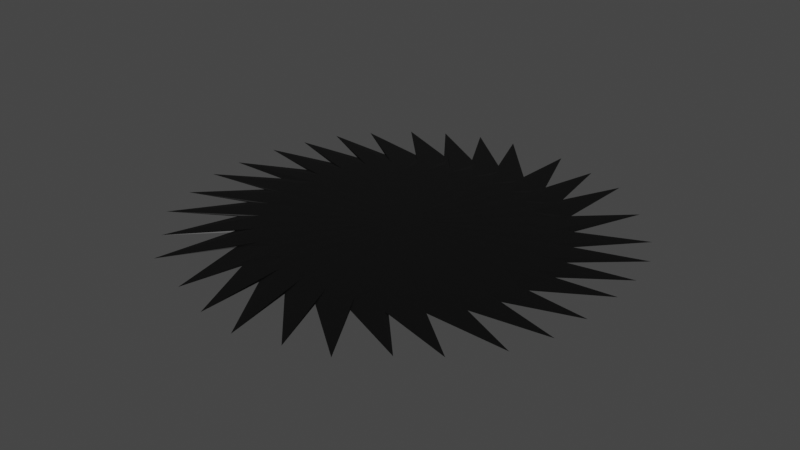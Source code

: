 # Source: sawblade.blend  (saved by Blender 3.0.42; exported with 4.5.12 LTS)
import bpy
from mathutils import Matrix  # noqa: F401  (used for matrix-valued properties, if any)

bpy.ops.wm.read_factory_settings(use_empty=True)
scene = bpy.context.scene
scene.name = 'Scene'

# ---- collections
col_collection = bpy.data.collections.new('Collection'); scene.collection.children.link(col_collection)

# ---- materials (node trees are filled in below, after node groups)
mat_material_006 = bpy.data.materials.new('Material.006')
mat_material_006.use_transparent_shadow = False

# ---- material node trees
mat_material_006.use_nodes = True; mat_material_006.node_tree.nodes.clear()
_N = mat_material_006.node_tree.nodes; _L = mat_material_006.node_tree.links
n0 = _N.new('ShaderNodeBsdfPrincipled'); n0.name = 'Principled BSDF'; n0.location = (10, 300)
n0.distribution = 'GGX'
n0.subsurface_method = 'RANDOM_WALK_SKIN'
n0.inputs[0].default_value = (0.0, 0.0, 0.0, 1.0)
n0.inputs[3].default_value = 1.45
n0.inputs[27].default_value = (0.0, 0.0, 0.0, 1.0)
n0.inputs[28].default_value = 1.0
n1 = _N.new('ShaderNodeOutputMaterial'); n1.name = 'Material Output'; n1.location = (300, 300)
_L.new(n0.outputs[0], n1.inputs[0])
n1.is_active_output = True

# ---- world
world_world = bpy.data.worlds.new('World'); scene.world = world_world
world_world.use_nodes = True; world_world.node_tree.nodes.clear()
_N = world_world.node_tree.nodes; _L = world_world.node_tree.links
n0 = _N.new('ShaderNodeOutputWorld'); n0.name = 'World Output'; n0.location = (300, 300)
n1 = _N.new('ShaderNodeBackground'); n1.name = 'Background'; n1.location = (10, 300)
n1.inputs[0].default_value = (0.05088, 0.05088, 0.05088, 1.0)
_L.new(n1.outputs[0], n0.inputs[0])
n0.is_active_output = True
world_world.color = (0.05088, 0.05088, 0.05088)
world_world.use_sun_shadow = False
world_world.sun_shadow_jitter_overblur = 0.0

# ---- meshes
me_cylinder_003 = bpy.data.meshes.new('Cylinder.003')
me_cylinder_003.from_pydata([(-0.02185, 0.8251, -0.5465), (-0.02185, 0.8251, 0.5465), (0.1545, 0.8078, -0.5465), (0.1545, 0.8078, 0.5465), (0.324, 0.7563, -0.5465), (0.324, 0.7563, 0.5465), (0.4803, 0.6728, -0.5465), (0.4803, 0.6728, 0.5465), (0.6172, 0.5604, -0.5465), (0.6172, 0.5604, 0.5465), (0.7296, 0.4235, -0.5465), (0.7296, 0.4235, 0.5465), (0.8132, 0.2672, -0.5465), (0.8132, 0.2672, 0.5465), (0.8646, 0.09765, -0.5465), (0.8646, 0.09765, 0.5465), (0.882, -0.07867, -0.5465), (0.882, -0.07867, 0.5465), (0.8646, -0.255, -0.5465), (0.8646, -0.255, 0.5465), (0.8132, -0.4245, -0.5465), (0.8132, -0.4245, 0.5465), (0.7296, -0.5808, -0.5465), (0.7296, -0.5808, 0.5465), (0.6172, -0.7178, -0.5465), (0.6172, -0.7178, 0.5465), (0.4803, -0.8302, -0.5465), (0.4803, -0.8302, 0.5465), (0.324, -0.9137, -0.5465), (0.324, -0.9137, 0.5465), (0.1545, -0.9651, -0.5465), (0.1545, -0.9651, 0.5465), (-0.02185, -0.9825, -0.5465), (-0.02185, -0.9825, 0.5465), (-0.1982, -0.9651, -0.5465), (-0.1982, -0.9651, 0.5465), (-0.3677, -0.9137, -0.5465), (-0.3677, -0.9137, 0.5465), (-0.524, -0.8302, -0.5465), (-0.524, -0.8302, 0.5465), (-0.6609, -0.7178, -0.5465), (-0.6609, -0.7178, 0.5465), (-0.7733, -0.5808, -0.5465), (-0.7733, -0.5808, 0.5465), (-0.8569, -0.4245, -0.5465), (-0.8569, -0.4245, 0.5465), (-0.9083, -0.255, -0.5465), (-0.9083, -0.255, 0.5465), (-0.9257, -0.07867, -0.5465), (-0.9257, -0.07867, 0.5465), (-0.9083, 0.09765, -0.5465), (-0.9083, 0.09765, 0.5465), (-0.8569, 0.2672, -0.5465), (-0.8569, 0.2672, 0.5465), (-0.7733, 0.4235, -0.5465), (-0.7733, 0.4235, 0.5465), (-0.6609, 0.5604, -0.5465), (-0.6609, 0.5604, 0.5465), (-0.524, 0.6728, -0.5465), (-0.524, 0.6728, 0.5465), (-0.3677, 0.7563, -0.5465), (-0.3677, 0.7563, 0.5465), (-0.1982, 0.8078, -0.5465), (-0.1982, 0.8078, 0.5465), (0.05669, 0.7188, -0.6662), (0.05669, 0.7188, 0.6662), (-0.02185, 0.9499, 6.758e-09), (0.1788, 0.9301, -3.905e-08), (0.2108, 0.6881, -0.6662), (0.2108, 0.6881, 0.6662), (0.3717, 0.8716, -3.905e-08), (0.3559, 0.628, -0.6662), (0.3559, 0.628, 0.6662), (0.5496, 0.7765, -3.498e-08), (0.4865, 0.5408, -0.6662), (0.4865, 0.5408, 0.6662), (0.7054, 0.6486, -3.498e-08), (0.5976, 0.4297, -0.6662), (0.5976, 0.4297, 0.6662), (0.8333, 0.4927, -3.498e-08), (0.6849, 0.2991, -0.6662), (0.6849, 0.2991, 0.6662), (0.9284, 0.3149, -3.09e-08), (0.745, 0.1539, -0.6662), (0.745, 0.1539, 0.6662), (0.9869, 0.122, -3.09e-08), (0.7756, -0.0001295, -0.6662), (0.7756, -0.0001295, 0.6662), (1.007, -0.07867, -3.09e-08), (0.7756, -0.1572, -0.6662), (0.7756, -0.1572, 0.6662), (0.9869, -0.2793, -2.683e-08), (0.745, -0.3113, -0.6662), (0.745, -0.3113, 0.6662), (0.9284, -0.4723, -2.683e-08), (0.6849, -0.4564, -0.6662), (0.6849, -0.4564, 0.6662), (0.8333, -0.6501, -2.683e-08), (0.5976, -0.587, -0.6662), (0.5976, -0.587, 0.6662), (0.7054, -0.806, -2.276e-08), (0.4865, -0.6981, -0.6662), (0.4865, -0.6981, 0.6662), (0.5496, -0.9339, -2.276e-08), (0.3559, -0.7854, -0.6662), (0.3559, -0.7854, 0.6662), (0.3717, -1.029, -2.276e-08), (0.2108, -0.8455, -0.6662), (0.2108, -0.8455, 0.6662), (0.1788, -1.087, -2.276e-08), (0.05669, -0.8761, -0.6662), (0.05669, -0.8761, 0.6662), (-0.02185, -1.107, -2.276e-08), (-0.1004, -0.8761, -0.6662), (-0.1004, -0.8761, 0.6662), (-0.2225, -1.087, -2.276e-08), (-0.2545, -0.8455, -0.6662), (-0.2545, -0.8455, 0.6662), (-0.4155, -1.029, -1.869e-08), (-0.3996, -0.7854, -0.6662), (-0.3996, -0.7854, 0.6662), (-0.5933, -0.9339, -1.869e-08), (-0.5302, -0.6981, -0.6662), (-0.5302, -0.6981, 0.6662), (-0.7491, -0.806, -1.869e-08), (-0.6413, -0.587, -0.6662), (-0.6413, -0.587, 0.6662), (-0.877, -0.6501, -1.869e-08), (-0.7286, -0.4564, -0.6662), (-0.7286, -0.4564, 0.6662), (-0.9721, -0.4723, -1.462e-08), (-0.7887, -0.3113, -0.6662), (-0.7887, -0.3113, 0.6662), (-1.031, -0.2793, -1.462e-08), (-0.8193, -0.1572, -0.6662), (-0.8193, -0.1572, 0.6662), (-1.05, -0.07867, -1.055e-08), (-0.8193, -0.0001294, -0.6662), (-0.8193, -0.0001294, 0.6662), (-1.031, 0.122, -1.462e-08), (-0.7887, 0.1539, -0.6662), (-0.7887, 0.1539, 0.6662), (-0.9721, 0.3149, -6.475e-09), (-0.7286, 0.2991, -0.6662), (-0.7286, 0.2991, 0.6662), (-0.877, 0.4927, -1.055e-08), (-0.6413, 0.4297, -0.6662), (-0.6413, 0.4297, 0.6662), (-0.7491, 0.6486, -2.403e-09), (-0.5302, 0.5408, -0.6662), (-0.5302, 0.5408, 0.6662), (-0.5933, 0.7765, -6.475e-09), (-0.3996, 0.628, -0.6662), (-0.3996, 0.628, 0.6662), (-0.4155, 0.8716, -2.403e-09), (-0.2545, 0.6881, -0.6662), (-0.2545, 0.6881, 0.6662), (-0.2225, 0.9301, -3.905e-08), (-0.1004, 0.7188, -0.6662), (-0.1004, 0.7188, 0.6662), (-0.2286, 1.387, 2.686e-09), (0.1772, 1.385, 2.686e-09), (0.4661, 1.305, 2.686e-09), (0.7294, 1.221, -2.403e-09), (1.023, 0.9567, -1.385e-09), (1.26, 0.6781, 1.668e-09), (1.37, 0.4598, 2.686e-09), (1.414, 0.2128, 1.668e-09), (1.427, -0.01177, 2.686e-09), (1.419, -0.3112, 1.668e-09), (1.386, -0.5775, 2.686e-09), (1.276, -0.8255, 1.668e-09), (1.062, -1.071, 2.686e-09), (0.8573, -1.229, 1.668e-09), (0.6287, -1.433, -0.02522), (0.3661, -1.518, -0.1508), (0.08766, -1.606, -0.1087), (-0.194, -1.564, -0.05004), (-0.4906, -1.466, -3.186e-07), (-0.8521, -1.345, 0.00829), (-1.047, -1.128, 0.04138), (-1.274, -0.9015, 0.0413), (-1.379, -0.6265, 0.00825), (-1.476, -0.3352, 0.04958), (-1.489, -0.09399, 0.07933), (-1.46, 0.2114, 1.668e-09), (-1.388, 0.4493, 6.505e-10), (-1.292, 0.6835, 1.668e-09), (-1.137, 0.882, 4.722e-09), (-0.9272, 1.093, 5.74e-09), (-0.02185, -0.07867, 1.05), (-0.7133, 1.226, 5.74e-09), (-0.4794, 1.335, 5.74e-09), (-0.02185, -0.07867, -1.05)], [], [(0, 66, 160, 64), (66, 1, 65, 160), (160, 65, 3, 67), (64, 160, 67, 2), (2, 67, 161, 68), (67, 3, 69, 161), (161, 69, 5, 70), (68, 161, 70, 4), (4, 70, 162, 71), (70, 5, 72, 162), (162, 72, 7, 73), (71, 162, 73, 6), (6, 73, 163, 74), (73, 7, 75, 163), (163, 75, 9, 76), (74, 163, 76, 8), (8, 76, 164, 77), (76, 9, 78, 164), (164, 78, 11, 79), (77, 164, 79, 10), (10, 79, 165, 80), (79, 11, 81, 165), (165, 81, 13, 82), (80, 165, 82, 12), (12, 82, 166, 83), (82, 13, 84, 166), (166, 84, 15, 85), (83, 166, 85, 14), (14, 85, 167, 86), (85, 15, 87, 167), (167, 87, 17, 88), (86, 167, 88, 16), (16, 88, 168, 89), (88, 17, 90, 168), (168, 90, 19, 91), (89, 168, 91, 18), (18, 91, 169, 92), (91, 19, 93, 169), (169, 93, 21, 94), (92, 169, 94, 20), (20, 94, 170, 95), (94, 21, 96, 170), (170, 96, 23, 97), (95, 170, 97, 22), (22, 97, 171, 98), (97, 23, 99, 171), (171, 99, 25, 100), (98, 171, 100, 24), (24, 100, 172, 101), (100, 25, 102, 172), (172, 102, 27, 103), (101, 172, 103, 26), (26, 103, 173, 104), (103, 27, 105, 173), (173, 105, 29, 106), (104, 173, 106, 28), (28, 106, 174, 107), (106, 29, 108, 174), (174, 108, 31, 109), (107, 174, 109, 30), (30, 109, 175, 110), (109, 31, 111, 175), (175, 111, 33, 112), (110, 175, 112, 32), (32, 112, 176, 113), (112, 33, 114, 176), (176, 114, 35, 115), (113, 176, 115, 34), (34, 115, 177, 116), (115, 35, 117, 177), (177, 117, 37, 118), (116, 177, 118, 36), (36, 118, 178, 119), (118, 37, 120, 178), (178, 120, 39, 121), (119, 178, 121, 38), (38, 121, 179, 122), (121, 39, 123, 179), (179, 123, 41, 124), (122, 179, 124, 40), (40, 124, 180, 125), (124, 41, 126, 180), (180, 126, 43, 127), (125, 180, 127, 42), (42, 127, 181, 128), (127, 43, 129, 181), (181, 129, 45, 130), (128, 181, 130, 44), (44, 130, 182, 131), (130, 45, 132, 182), (182, 132, 47, 133), (131, 182, 133, 46), (46, 133, 183, 134), (133, 47, 135, 183), (183, 135, 49, 136), (134, 183, 136, 48), (48, 136, 184, 137), (136, 49, 138, 184), (184, 138, 51, 139), (137, 184, 139, 50), (50, 139, 185, 140), (139, 51, 141, 185), (185, 141, 53, 142), (140, 185, 142, 52), (52, 142, 186, 143), (142, 53, 144, 186), (186, 144, 55, 145), (143, 186, 145, 54), (54, 145, 187, 146), (145, 55, 147, 187), (187, 147, 57, 148), (146, 187, 148, 56), (56, 148, 188, 149), (148, 57, 150, 188), (188, 150, 59, 151), (149, 188, 151, 58), (58, 151, 189, 152), (151, 59, 153, 189), (189, 153, 61, 154), (152, 189, 154, 60), (3, 65, 190, 69), (1, 159, 190, 65), (63, 156, 190, 159), (61, 153, 190, 156), (59, 150, 190, 153), (57, 147, 190, 150), (55, 144, 190, 147), (53, 141, 190, 144), (51, 138, 190, 141), (49, 135, 190, 138), (47, 132, 190, 135), (45, 129, 190, 132), (43, 126, 190, 129), (41, 123, 190, 126), (39, 120, 190, 123), (37, 117, 190, 120), (35, 114, 190, 117), (33, 111, 190, 114), (31, 108, 190, 111), (29, 105, 190, 108), (27, 102, 190, 105), (25, 99, 190, 102), (23, 96, 190, 99), (21, 93, 190, 96), (19, 90, 190, 93), (17, 87, 190, 90), (15, 84, 190, 87), (13, 81, 190, 84), (11, 78, 190, 81), (9, 75, 190, 78), (7, 72, 190, 75), (5, 69, 190, 72), (60, 154, 191, 155), (154, 61, 156, 191), (191, 156, 63, 157), (155, 191, 157, 62), (62, 157, 192, 158), (157, 63, 159, 192), (192, 159, 1, 66), (158, 192, 66, 0), (0, 64, 193, 158), (2, 68, 193, 64), (4, 71, 193, 68), (6, 74, 193, 71), (8, 77, 193, 74), (10, 80, 193, 77), (12, 83, 193, 80), (14, 86, 193, 83), (16, 89, 193, 86), (18, 92, 193, 89), (20, 95, 193, 92), (22, 98, 193, 95), (24, 101, 193, 98), (26, 104, 193, 101), (28, 107, 193, 104), (30, 110, 193, 107), (32, 113, 193, 110), (34, 116, 193, 113), (36, 119, 193, 116), (38, 122, 193, 119), (40, 125, 193, 122), (42, 128, 193, 125), (44, 131, 193, 128), (46, 134, 193, 131), (48, 137, 193, 134), (50, 140, 193, 137), (52, 143, 193, 140), (54, 146, 193, 143), (56, 149, 193, 146), (58, 152, 193, 149), (60, 155, 193, 152), (62, 158, 193, 155)])
_uv = me_cylinder_003.uv_layers.new(name='UVMap')
_uv.uv.foreach_set('vector', [1.0, 0.5, 1.0, 0.75, 0.9844, 0.75, 0.9844, 0.5, 1.0, 0.75, 1.0, 1.0, 0.9844, 1.0, 0.9844, 0.75, 0.9844, 0.75, 0.9844, 1.0, 0.9688, 1.0, 0.9688, 0.75, 0.9844, 0.5, 0.9844, 0.75, 0.9688, 0.75, 0.9688, 0.5, 0.9688, 0.5, 0.9688, 0.75, 0.9531, 0.75, 0.9531, 0.5, 0.9688, 0.75, 0.9688, 1.0, 0.9531, 1.0, 0.9531, 0.75, 0.9531, 0.75, 0.9531, 1.0, 0.9375, 1.0, 0.9375, 0.75, 0.9531, 0.5, 0.9531, 0.75, 0.9375, 0.75, 0.9375, 0.5, 0.9375, 0.5, 0.9375, 0.75, 0.9219, 0.75, 0.9219, 0.5, 0.9375, 0.75, 0.9375, 1.0, 0.9219, 1.0, 0.9219, 0.75, 0.9219, 0.75, 0.9219, 1.0, 0.9062, 1.0, 0.9063, 0.75, 0.9219, 0.5, 0.9219, 0.75, 0.9063, 0.75, 0.9062, 0.5, 0.9062, 0.5, 0.9063, 0.75, 0.8906, 0.75, 0.8906, 0.5, 0.9063, 0.75, 0.9062, 1.0, 0.8906, 1.0, 0.8906, 0.75, 0.8906, 0.75, 0.8906, 1.0, 0.875, 1.0, 0.875, 0.75, 0.8906, 0.5, 0.8906, 0.75, 0.875, 0.75, 0.875, 0.5, 0.875, 0.5, 0.875, 0.75, 0.8594, 0.75, 0.8594, 0.5, 0.875, 0.75, 0.875, 1.0, 0.8594, 1.0, 0.8594, 0.75, 0.8594, 0.75, 0.8594, 1.0, 0.8438, 1.0, 0.8438, 0.75, 0.8594, 0.5, 0.8594, 0.75, 0.8438, 0.75, 0.8438, 0.5, 0.8438, 0.5, 0.8438, 0.75, 0.8281, 0.75, 0.8281, 0.5, 0.8438, 0.75, 0.8438, 1.0, 0.8281, 1.0, 0.8281, 0.75, 0.8281, 0.75, 0.8281, 1.0, 0.8125, 1.0, 0.8125, 0.75, 0.8281, 0.5, 0.8281, 0.75, 0.8125, 0.75, 0.8125, 0.5, 0.8125, 0.5, 0.8125, 0.75, 0.7969, 0.75, 0.7969, 0.5, 0.8125, 0.75, 0.8125, 1.0, 0.7969, 1.0, 0.7969, 0.75, 0.7969, 0.75, 0.7969, 1.0, 0.7812, 1.0, 0.7813, 0.75, 0.7969, 0.5, 0.7969, 0.75, 0.7813, 0.75, 0.7812, 0.5, 0.7812, 0.5, 0.7813, 0.75, 0.7656, 0.75, 0.7656, 0.5, 0.7813, 0.75, 0.7812, 1.0, 0.7656, 1.0, 0.7656, 0.75, 0.7656, 0.75, 0.7656, 1.0, 0.75, 1.0, 0.75, 0.75, 0.7656, 0.5, 0.7656, 0.75, 0.75, 0.75, 0.75, 0.5, 0.75, 0.5, 0.75, 0.75, 0.7344, 0.75, 0.7344, 0.5, 0.75, 0.75, 0.75, 1.0, 0.7344, 1.0, 0.7344, 0.75, 0.7344, 0.75, 0.7344, 1.0, 0.7188, 1.0, 0.7188, 0.75, 0.7344, 0.5, 0.7344, 0.75, 0.7188, 0.75, 0.7188, 0.5, 0.7188, 0.5, 0.7188, 0.75, 0.7031, 0.75, 0.7031, 0.5, 0.7188, 0.75, 0.7188, 1.0, 0.7031, 1.0, 0.7031, 0.75, 0.7031, 0.75, 0.7031, 1.0, 0.6875, 1.0, 0.6875, 0.75, 0.7031, 0.5, 0.7031, 0.75, 0.6875, 0.75, 0.6875, 0.5, 0.6875, 0.5, 0.6875, 0.75, 0.6719, 0.75, 0.6719, 0.5, 0.6875, 0.75, 0.6875, 1.0, 0.6719, 1.0, 0.6719, 0.75, 0.6719, 0.75, 0.6719, 1.0, 0.6562, 1.0, 0.6563, 0.75, 0.6719, 0.5, 0.6719, 0.75, 0.6563, 0.75, 0.6562, 0.5, 0.6562, 0.5, 0.6563, 0.75, 0.6406, 0.75, 0.6406, 0.5, 0.6563, 0.75, 0.6562, 1.0, 0.6406, 1.0, 0.6406, 0.75, 0.6406, 0.75, 0.6406, 1.0, 0.625, 1.0, 0.625, 0.75, 0.6406, 0.5, 0.6406, 0.75, 0.625, 0.75, 0.625, 0.5, 0.625, 0.5, 0.625, 0.75, 0.6094, 0.75, 0.6094, 0.5, 0.625, 0.75, 0.625, 1.0, 0.6094, 1.0, 0.6094, 0.75, 0.6094, 0.75, 0.6094, 1.0, 0.5938, 1.0, 0.5938, 0.75, 0.6094, 0.5, 0.6094, 0.75, 0.5938, 0.75, 0.5938, 0.5, 0.5938, 0.5, 0.5938, 0.75, 0.5781, 0.75, 0.5781, 0.5, 0.5938, 0.75, 0.5938, 1.0, 0.5781, 1.0, 0.5781, 0.75, 0.5781, 0.75, 0.5781, 1.0, 0.5625, 1.0, 0.5625, 0.75, 0.5781, 0.5, 0.5781, 0.75, 0.5625, 0.75, 0.5625, 0.5, 0.5625, 0.5, 0.5625, 0.75, 0.5469, 0.75, 0.5469, 0.5, 0.5625, 0.75, 0.5625, 1.0, 0.5469, 1.0, 0.5469, 0.75, 0.5469, 0.75, 0.5469, 1.0, 0.5312, 1.0, 0.5313, 0.75, 0.5469, 0.5, 0.5469, 0.75, 0.5313, 0.75, 0.5312, 0.5, 0.5312, 0.5, 0.5313, 0.75, 0.5156, 0.75, 0.5156, 0.5, 0.5313, 0.75, 0.5312, 1.0, 0.5156, 1.0, 0.5156, 0.75, 0.5156, 0.75, 0.5156, 1.0, 0.5, 1.0, 0.5, 0.75, 0.5156, 0.5, 0.5156, 0.75, 0.5, 0.75, 0.5, 0.5, 0.5, 0.5, 0.5, 0.75, 0.4844, 0.75, 0.4844, 0.5, 0.5, 0.75, 0.5, 1.0, 0.4844, 1.0, 0.4844, 0.75, 0.4844, 0.75, 0.4844, 1.0, 0.4688, 1.0, 0.4688, 0.75, 0.4844, 0.5, 0.4844, 0.75, 0.4688, 0.75, 0.4688, 0.5, 0.4688, 0.5, 0.4688, 0.75, 0.4531, 0.75, 0.4531, 0.5, 0.4688, 0.75, 0.4688, 1.0, 0.4531, 1.0, 0.4531, 0.75, 0.4531, 0.75, 0.4531, 1.0, 0.4375, 1.0, 0.4375, 0.75, 0.4531, 0.5, 0.4531, 0.75, 0.4375, 0.75, 0.4375, 0.5, 0.4375, 0.5, 0.4375, 0.75, 0.4219, 0.75, 0.4219, 0.5, 0.4375, 0.75, 0.4375, 1.0, 0.4219, 1.0, 0.4219, 0.75, 0.4219, 0.75, 0.4219, 1.0, 0.4062, 1.0, 0.4063, 0.75, 0.4219, 0.5, 0.4219, 0.75, 0.4063, 0.75, 0.4062, 0.5, 0.4062, 0.5, 0.4063, 0.75, 0.3906, 0.75, 0.3906, 0.5, 0.4063, 0.75, 0.4062, 1.0, 0.3906, 1.0, 0.3906, 0.75, 0.3906, 0.75, 0.3906, 1.0, 0.375, 1.0, 0.375, 0.75, 0.3906, 0.5, 0.3906, 0.75, 0.375, 0.75, 0.375, 0.5, 0.375, 0.5, 0.375, 0.75, 0.3594, 0.75, 0.3594, 0.5, 0.375, 0.75, 0.375, 1.0, 0.3594, 1.0, 0.3594, 0.75, 0.3594, 0.75, 0.3594, 1.0, 0.3438, 1.0, 0.3438, 0.75, 0.3594, 0.5, 0.3594, 0.75, 0.3438, 0.75, 0.3438, 0.5, 0.3438, 0.5, 0.3438, 0.75, 0.3281, 0.75, 0.3281, 0.5, 0.3438, 0.75, 0.3438, 1.0, 0.3281, 1.0, 0.3281, 0.75, 0.3281, 0.75, 0.3281, 1.0, 0.3125, 1.0, 0.3125, 0.75, 0.3281, 0.5, 0.3281, 0.75, 0.3125, 0.75, 0.3125, 0.5, 0.3125, 0.5, 0.3125, 0.75, 0.2969, 0.75, 0.2969, 0.5, 0.3125, 0.75, 0.3125, 1.0, 0.2969, 1.0, 0.2969, 0.75, 0.2969, 0.75, 0.2969, 1.0, 0.2812, 1.0, 0.2812, 0.75, 0.2969, 0.5, 0.2969, 0.75, 0.2812, 0.75, 0.2812, 0.5, 0.2812, 0.5, 0.2812, 0.75, 0.2656, 0.75, 0.2656, 0.5, 0.2812, 0.75, 0.2812, 1.0, 0.2656, 1.0, 0.2656, 0.75, 0.2656, 0.75, 0.2656, 1.0, 0.25, 1.0, 0.25, 0.75, 0.2656, 0.5, 0.2656, 0.75, 0.25, 0.75, 0.25, 0.5, 0.25, 0.5, 0.25, 0.75, 0.2344, 0.75, 0.2344, 0.5, 0.25, 0.75, 0.25, 1.0, 0.2344, 1.0, 0.2344, 0.75, 0.2344, 0.75, 0.2344, 1.0, 0.2188, 1.0, 0.2188, 0.75, 0.2344, 0.5, 0.2344, 0.75, 0.2188, 0.75, 0.2188, 0.5, 0.2188, 0.5, 0.2188, 0.75, 0.2031, 0.75, 0.2031, 0.5, 0.2188, 0.75, 0.2188, 1.0, 0.2031, 1.0, 0.2031, 0.75, 0.2031, 0.75, 0.2031, 1.0, 0.1875, 1.0, 0.1875, 0.75, 0.2031, 0.5, 0.2031, 0.75, 0.1875, 0.75, 0.1875, 0.5, 0.1875, 0.5, 0.1875, 0.75, 0.1719, 0.75, 0.1719, 0.5, 0.1875, 0.75, 0.1875, 1.0, 0.1719, 1.0, 0.1719, 0.75, 0.1719, 0.75, 0.1719, 1.0, 0.1562, 1.0, 0.1563, 0.75, 0.1719, 0.5, 0.1719, 0.75, 0.1563, 0.75, 0.1562, 0.5, 0.1562, 0.5, 0.1563, 0.75, 0.1406, 0.75, 0.1406, 0.5, 0.1563, 0.75, 0.1562, 1.0, 0.1406, 1.0, 0.1406, 0.75, 0.1406, 0.75, 0.1406, 1.0, 0.125, 1.0, 0.125, 0.75, 0.1406, 0.5, 0.1406, 0.75, 0.125, 0.75, 0.125, 0.5, 0.125, 0.5, 0.125, 0.75, 0.1094, 0.75, 0.1094, 0.5, 0.125, 0.75, 0.125, 1.0, 0.1094, 1.0, 0.1094, 0.75, 0.1094, 0.75, 0.1094, 1.0, 0.09375, 1.0, 0.09375, 0.75, 0.1094, 0.5, 0.1094, 0.75, 0.09375, 0.75, 0.09375, 0.5, 0.09375, 0.5, 0.09375, 0.75, 0.07812, 0.75, 0.07813, 0.5, 0.09375, 0.75, 0.09375, 1.0, 0.07813, 1.0, 0.07812, 0.75, 0.07812, 0.75, 0.07813, 1.0, 0.0625, 1.0, 0.0625, 0.75, 0.07813, 0.5, 0.07812, 0.75, 0.0625, 0.75, 0.0625, 0.5, 0.2968, 0.4854, 0.2734, 0.4877, 0.25, 0.25, 0.3193, 0.4786, 0.25, 0.49, 0.2266, 0.4877, 0.25, 0.25, 0.2734, 0.4877, 0.2032, 0.4854, 0.1807, 0.4786, 0.25, 0.25, 0.2266, 0.4877, 0.1582, 0.4717, 0.1374, 0.4606, 0.25, 0.25, 0.1807, 0.4786, 0.1167, 0.4496, 0.09848, 0.4346, 0.25, 0.25, 0.1374, 0.4606, 0.08029, 0.4197, 0.06537, 0.4015, 0.25, 0.25, 0.09848, 0.4346, 0.05045, 0.3833, 0.03936, 0.3626, 0.25, 0.25, 0.06537, 0.4015, 0.02827, 0.3418, 0.02144, 0.3193, 0.25, 0.25, 0.03936, 0.3626, 0.01461, 0.2968, 0.01231, 0.2734, 0.25, 0.25, 0.02144, 0.3193, 0.01, 0.25, 0.01231, 0.2266, 0.25, 0.25, 0.01231, 0.2734, 0.01461, 0.2032, 0.02144, 0.1807, 0.25, 0.25, 0.01231, 0.2266, 0.02827, 0.1582, 0.03936, 0.1374, 0.25, 0.25, 0.02144, 0.1807, 0.05045, 0.1167, 0.06537, 0.09848, 0.25, 0.25, 0.03936, 0.1374, 0.08029, 0.08029, 0.09848, 0.06537, 0.25, 0.25, 0.06537, 0.09848, 0.1167, 0.05045, 0.1374, 0.03936, 0.25, 0.25, 0.09848, 0.06537, 0.1582, 0.02827, 0.1807, 0.02144, 0.25, 0.25, 0.1374, 0.03936, 0.2032, 0.01461, 0.2266, 0.01231, 0.25, 0.25, 0.1807, 0.02144, 0.25, 0.01, 0.2734, 0.01231, 0.25, 0.25, 0.2266, 0.01231, 0.2968, 0.01461, 0.3193, 0.02144, 0.25, 0.25, 0.2734, 0.01231, 0.3418, 0.02827, 0.3626, 0.03936, 0.25, 0.25, 0.3193, 0.02144, 0.3833, 0.05045, 0.4015, 0.06537, 0.25, 0.25, 0.3626, 0.03936, 0.4197, 0.08029, 0.4346, 0.09848, 0.25, 0.25, 0.4015, 0.06537, 0.4496, 0.1167, 0.4606, 0.1374, 0.25, 0.25, 0.4346, 0.09848, 0.4717, 0.1582, 0.4786, 0.1807, 0.25, 0.25, 0.4606, 0.1374, 0.4854, 0.2032, 0.4877, 0.2266, 0.25, 0.25, 0.4786, 0.1807, 0.49, 0.25, 0.4877, 0.2734, 0.25, 0.25, 0.4877, 0.2266, 0.4854, 0.2968, 0.4786, 0.3193, 0.25, 0.25, 0.4877, 0.2734, 0.4717, 0.3418, 0.4606, 0.3626, 0.25, 0.25, 0.4786, 0.3193, 0.4496, 0.3833, 0.4346, 0.4015, 0.25, 0.25, 0.4606, 0.3626, 0.4197, 0.4197, 0.4015, 0.4346, 0.25, 0.25, 0.4346, 0.4015, 0.3833, 0.4496, 0.3626, 0.4606, 0.25, 0.25, 0.4015, 0.4346, 0.3418, 0.4717, 0.3193, 0.4786, 0.25, 0.25, 0.3626, 0.4606, 0.0625, 0.5, 0.0625, 0.75, 0.04688, 0.75, 0.04688, 0.5, 0.0625, 0.75, 0.0625, 1.0, 0.04688, 1.0, 0.04688, 0.75, 0.04688, 0.75, 0.04688, 1.0, 0.03125, 1.0, 0.03125, 0.75, 0.04688, 0.5, 0.04688, 0.75, 0.03125, 0.75, 0.03125, 0.5, 0.03125, 0.5, 0.03125, 0.75, 0.01563, 0.75, 0.01563, 0.5, 0.03125, 0.75, 0.03125, 1.0, 0.01563, 1.0, 0.01563, 0.75, 0.01563, 0.75, 0.01563, 1.0, 0.0, 1.0, 0.0, 0.75, 0.01563, 0.5, 0.01563, 0.75, 0.0, 0.75, 0.0, 0.5, 0.75, 0.49, 0.7734, 0.4877, 0.75, 0.25, 0.7266, 0.4877, 0.7968, 0.4854, 0.8193, 0.4786, 0.75, 0.25, 0.7734, 0.4877, 0.8418, 0.4717, 0.8626, 0.4606, 0.75, 0.25, 0.8193, 0.4786, 0.8833, 0.4496, 0.9015, 0.4346, 0.75, 0.25, 0.8626, 0.4606, 0.9197, 0.4197, 0.9346, 0.4015, 0.75, 0.25, 0.9015, 0.4346, 0.9496, 0.3833, 0.9606, 0.3626, 0.75, 0.25, 0.9346, 0.4015, 0.9717, 0.3418, 0.9786, 0.3193, 0.75, 0.25, 0.9606, 0.3626, 0.9854, 0.2968, 0.9877, 0.2734, 0.75, 0.25, 0.9786, 0.3193, 0.99, 0.25, 0.9877, 0.2266, 0.75, 0.25, 0.9877, 0.2734, 0.9854, 0.2032, 0.9786, 0.1807, 0.75, 0.25, 0.9877, 0.2266, 0.9717, 0.1582, 0.9606, 0.1374, 0.75, 0.25, 0.9786, 0.1807, 0.9496, 0.1167, 0.9346, 0.09848, 0.75, 0.25, 0.9606, 0.1374, 0.9197, 0.08029, 0.9015, 0.06537, 0.75, 0.25, 0.9346, 0.09848, 0.8833, 0.05045, 0.8626, 0.03936, 0.75, 0.25, 0.9015, 0.06537, 0.8418, 0.02827, 0.8193, 0.02144, 0.75, 0.25, 0.8626, 0.03936, 0.7968, 0.01461, 0.7734, 0.01231, 0.75, 0.25, 0.8193, 0.02144, 0.75, 0.01, 0.7266, 0.01231, 0.75, 0.25, 0.7734, 0.01231, 0.7032, 0.01461, 0.6807, 0.02144, 0.75, 0.25, 0.7266, 0.01231, 0.6582, 0.02827, 0.6374, 0.03936, 0.75, 0.25, 0.6807, 0.02144, 0.6167, 0.05045, 0.5985, 0.06537, 0.75, 0.25, 0.6374, 0.03936, 0.5803, 0.08029, 0.5654, 0.09848, 0.75, 0.25, 0.5985, 0.06537, 0.5504, 0.1167, 0.5394, 0.1374, 0.75, 0.25, 0.5654, 0.09848, 0.5283, 0.1582, 0.5214, 0.1807, 0.75, 0.25, 0.5394, 0.1374, 0.5146, 0.2032, 0.5123, 0.2266, 0.75, 0.25, 0.5214, 0.1807, 0.51, 0.25, 0.5123, 0.2734, 0.75, 0.25, 0.5123, 0.2266, 0.5146, 0.2968, 0.5214, 0.3193, 0.75, 0.25, 0.5123, 0.2734, 0.5283, 0.3418, 0.5394, 0.3626, 0.75, 0.25, 0.5214, 0.3193, 0.5504, 0.3833, 0.5654, 0.4015, 0.75, 0.25, 0.5394, 0.3626, 0.5803, 0.4197, 0.5985, 0.4346, 0.75, 0.25, 0.5654, 0.4015, 0.6167, 0.4496, 0.6374, 0.4606, 0.75, 0.25, 0.5985, 0.4346, 0.6582, 0.4717, 0.6807, 0.4786, 0.75, 0.25, 0.6374, 0.4606, 0.7032, 0.4854, 0.7266, 0.4877, 0.75, 0.25, 0.6807, 0.4786])
me_cylinder_003.materials.append(mat_material_006)
me_cylinder_003.use_remesh_fix_poles = True
me_cylinder_003.use_remesh_preserve_attributes = False
me_cylinder_003.update()

# ---- objects
ob_sawblade = bpy.data.objects.new('sawblade', me_cylinder_003)

# ---- transforms, parenting, visibility, modifiers, constraints
ob_sawblade.location = (0.0, 0.0, 0.0)
ob_sawblade.scale = (2.349, 2.349, -0.03572)

# ---- collection membership
col_collection.objects.link(ob_sawblade)

# ---- scene / render settings (as saved in the file)
scene.frame_start = 1; scene.frame_end = 250; scene.frame_set(1)
scene.render.engine = 'BLENDER_EEVEE_NEXT'
scene.cycles.sampling_pattern = 'TABULATED_SOBOL'
scene.cycles.use_light_tree = False
scene.view_settings.view_transform = 'Filmic'
bpy.context.view_layer.update()

# ---- added for rendering (the .blend has no active camera and no usable light): camera, sun
cam_auto = bpy.data.cameras.new('AutoCamera')
cam_auto.lens = 50.0
cam_auto.sensor_width = 36.0
cam_auto.clip_end = 1000.0
ob_auto_camera = bpy.data.objects.new('AutoCamera', cam_auto)
scene.collection.objects.link(ob_auto_camera)
ob_auto_camera.location = (9.00794, -11.1544, 7.2651)
ob_auto_camera.rotation_euler = (1.09748, -7.21219e-08, 0.694738)
scene.camera = ob_auto_camera
light_auto_sun = bpy.data.lights.new('AutoSun', 'SUN')
light_auto_sun.energy = 3.0
light_auto_sun.angle = 0.0523599
ob_auto_sun = bpy.data.objects.new('AutoSun', light_auto_sun)
scene.collection.objects.link(ob_auto_sun)
ob_auto_sun.rotation_euler = (0.872665, 0.174533, 0.523599)
bpy.context.view_layer.update()

